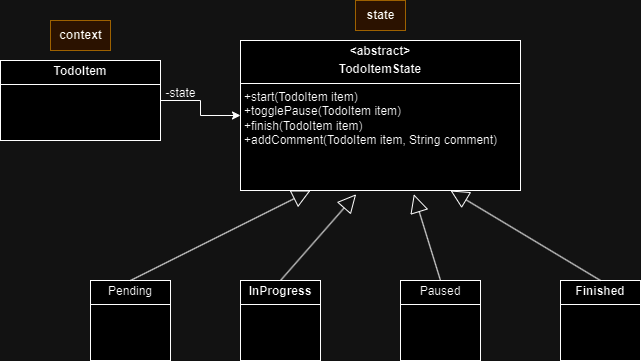

The diagram above was exported from draw.io. Its source (the exported page's mxGraphModel, read from the mxfile embedded in the PNG):
<mxGraphModel dx="1434" dy="738" grid="1" gridSize="10" guides="1" tooltips="1" connect="1" arrows="1" fold="1" page="1" pageScale="1" pageWidth="827" pageHeight="1169" math="0" shadow="0">
  <root>
    <mxCell id="0" />
    <mxCell id="1" parent="0" />
    <mxCell id="XfNvXj-L9jS6QgQin9hm-7" style="edgeStyle=orthogonalEdgeStyle;rounded=0;orthogonalLoop=1;jettySize=auto;html=1;entryX=0;entryY=0.5;entryDx=0;entryDy=0;" parent="1" source="XfNvXj-L9jS6QgQin9hm-1" target="XfNvXj-L9jS6QgQin9hm-6" edge="1">
      <mxGeometry relative="1" as="geometry" />
    </mxCell>
    <mxCell id="XfNvXj-L9jS6QgQin9hm-1" value="&lt;p style=&quot;margin:0px;margin-top:4px;text-align:center;&quot;&gt;&lt;b&gt;TodoItem&lt;/b&gt;&lt;/p&gt;&lt;hr size=&quot;1&quot; style=&quot;border-style:solid;&quot;&gt;&lt;p style=&quot;margin:0px;margin-left:4px;&quot;&gt;&lt;/p&gt;&lt;p style=&quot;margin:0px;margin-left:4px;&quot;&gt;&lt;br&gt;&lt;/p&gt;" style="verticalAlign=top;align=left;overflow=fill;html=1;whiteSpace=wrap;" parent="1" vertex="1">
      <mxGeometry x="40" y="140" width="160" height="80" as="geometry" />
    </mxCell>
    <mxCell id="XfNvXj-L9jS6QgQin9hm-6" value="&lt;p style=&quot;margin:0px;margin-top:4px;text-align:center;&quot;&gt;&lt;b&gt;&amp;lt;abstract&amp;gt;&lt;/b&gt;&lt;/p&gt;&lt;p style=&quot;margin:0px;margin-top:4px;text-align:center;&quot;&gt;&lt;b&gt;TodoItemState&lt;/b&gt;&lt;/p&gt;&lt;hr size=&quot;1&quot; style=&quot;border-style:solid;&quot;&gt;&lt;p style=&quot;margin:0px;margin-left:4px;&quot;&gt;&lt;/p&gt;&lt;p style=&quot;margin:0px;margin-left:4px;&quot;&gt;+start(TodoItem item)&lt;/p&gt;&lt;p style=&quot;margin:0px;margin-left:4px;&quot;&gt;+togglePause(&lt;span style=&quot;background-color: initial;&quot;&gt;TodoItem item&lt;/span&gt;&lt;span style=&quot;background-color: initial;&quot;&gt;)&lt;/span&gt;&lt;/p&gt;&lt;p style=&quot;margin:0px;margin-left:4px;&quot;&gt;+finish(&lt;span style=&quot;background-color: initial;&quot;&gt;TodoItem item&lt;/span&gt;&lt;span style=&quot;background-color: initial;&quot;&gt;)&lt;/span&gt;&lt;/p&gt;&lt;p style=&quot;margin:0px;margin-left:4px;&quot;&gt;&lt;span style=&quot;background-color: initial;&quot;&gt;+addComment(&lt;/span&gt;&lt;span style=&quot;background-color: initial;&quot;&gt;TodoItem item, String comment)&lt;/span&gt;&lt;/p&gt;&lt;p style=&quot;margin:0px;margin-left:4px;&quot;&gt;&lt;span style=&quot;background-color: initial;&quot;&gt;&lt;br&gt;&lt;/span&gt;&lt;/p&gt;" style="verticalAlign=top;align=left;overflow=fill;html=1;whiteSpace=wrap;" parent="1" vertex="1">
      <mxGeometry x="280" y="120" width="280" height="150" as="geometry" />
    </mxCell>
    <mxCell id="XfNvXj-L9jS6QgQin9hm-8" value="&lt;div&gt;-state&lt;br&gt;&lt;div&gt;&lt;span style=&quot;white-space: pre;&quot;&gt;&#09;&lt;/span&gt;&lt;/div&gt;&lt;/div&gt;" style="text;html=1;align=center;verticalAlign=middle;resizable=0;points=[];autosize=1;strokeColor=none;fillColor=none;" parent="1" vertex="1">
      <mxGeometry x="195" y="160" width="50" height="40" as="geometry" />
    </mxCell>
    <mxCell id="XfNvXj-L9jS6QgQin9hm-9" value="&lt;p style=&quot;margin:0px;margin-top:4px;text-align:center;&quot;&gt;&lt;b&gt;Finished&lt;span style=&quot;white-space: pre;&quot;&gt;&#09;&lt;/span&gt;&lt;/b&gt;&lt;/p&gt;&lt;hr size=&quot;1&quot; style=&quot;border-style:solid;&quot;&gt;&lt;p style=&quot;margin:0px;margin-left:4px;&quot;&gt;&lt;/p&gt;&lt;p style=&quot;margin:0px;margin-left:4px;&quot;&gt;&lt;br&gt;&lt;/p&gt;" style="verticalAlign=top;align=left;overflow=fill;html=1;whiteSpace=wrap;" parent="1" vertex="1">
      <mxGeometry x="600" y="360" width="80" height="80" as="geometry" />
    </mxCell>
    <mxCell id="XfNvXj-L9jS6QgQin9hm-10" value="&lt;p style=&quot;margin:0px;margin-top:4px;text-align:center;&quot;&gt;Pending&lt;/p&gt;&lt;hr size=&quot;1&quot; style=&quot;border-style:solid;&quot;&gt;&lt;p style=&quot;margin:0px;margin-left:4px;&quot;&gt;&lt;/p&gt;&lt;p style=&quot;margin:0px;margin-left:4px;&quot;&gt;&lt;br&gt;&lt;/p&gt;" style="verticalAlign=top;align=left;overflow=fill;html=1;whiteSpace=wrap;" parent="1" vertex="1">
      <mxGeometry x="130" y="360" width="80" height="80" as="geometry" />
    </mxCell>
    <mxCell id="XfNvXj-L9jS6QgQin9hm-11" value="&lt;p style=&quot;margin:0px;margin-top:4px;text-align:center;&quot;&gt;Paused&lt;/p&gt;&lt;hr size=&quot;1&quot; style=&quot;border-style:solid;&quot;&gt;&lt;p style=&quot;margin:0px;margin-left:4px;&quot;&gt;&lt;/p&gt;&lt;p style=&quot;margin:0px;margin-left:4px;&quot;&gt;&lt;br&gt;&lt;/p&gt;" style="verticalAlign=top;align=left;overflow=fill;html=1;whiteSpace=wrap;" parent="1" vertex="1">
      <mxGeometry x="440" y="360" width="80" height="80" as="geometry" />
    </mxCell>
    <mxCell id="XfNvXj-L9jS6QgQin9hm-12" value="" style="endArrow=block;endSize=16;endFill=0;html=1;rounded=0;exitX=0.5;exitY=0;exitDx=0;exitDy=0;entryX=0.619;entryY=1.025;entryDx=0;entryDy=0;entryPerimeter=0;" parent="1" source="XfNvXj-L9jS6QgQin9hm-11" target="XfNvXj-L9jS6QgQin9hm-6" edge="1">
      <mxGeometry width="160" relative="1" as="geometry">
        <mxPoint x="330" y="380" as="sourcePoint" />
        <mxPoint x="490" y="380" as="targetPoint" />
      </mxGeometry>
    </mxCell>
    <mxCell id="XfNvXj-L9jS6QgQin9hm-13" value="" style="endArrow=block;endSize=16;endFill=0;html=1;rounded=0;exitX=0.5;exitY=0;exitDx=0;exitDy=0;entryX=0.25;entryY=1;entryDx=0;entryDy=0;" parent="1" source="XfNvXj-L9jS6QgQin9hm-10" target="XfNvXj-L9jS6QgQin9hm-6" edge="1">
      <mxGeometry width="160" relative="1" as="geometry">
        <mxPoint x="410" y="290" as="sourcePoint" />
        <mxPoint x="392" y="211" as="targetPoint" />
      </mxGeometry>
    </mxCell>
    <mxCell id="XfNvXj-L9jS6QgQin9hm-14" value="" style="endArrow=block;endSize=16;endFill=0;html=1;rounded=0;exitX=0.5;exitY=0;exitDx=0;exitDy=0;entryX=0.75;entryY=1;entryDx=0;entryDy=0;" parent="1" source="XfNvXj-L9jS6QgQin9hm-9" target="XfNvXj-L9jS6QgQin9hm-6" edge="1">
      <mxGeometry width="160" relative="1" as="geometry">
        <mxPoint x="410" y="290" as="sourcePoint" />
        <mxPoint x="392" y="211" as="targetPoint" />
      </mxGeometry>
    </mxCell>
    <mxCell id="XfNvXj-L9jS6QgQin9hm-18" value="context" style="text;html=1;align=center;verticalAlign=middle;resizable=0;points=[];autosize=1;strokeColor=#d79b00;fillColor=#ffe6cc;fontStyle=1" parent="1" vertex="1">
      <mxGeometry x="90" y="100" width="60" height="30" as="geometry" />
    </mxCell>
    <mxCell id="XfNvXj-L9jS6QgQin9hm-19" value="state" style="text;html=1;align=center;verticalAlign=middle;resizable=0;points=[];autosize=1;strokeColor=#d79b00;fillColor=#ffe6cc;fontStyle=1" parent="1" vertex="1">
      <mxGeometry x="395" y="80" width="50" height="30" as="geometry" />
    </mxCell>
    <mxCell id="8thKO0pX9ooHGupKyJkO-1" value="&lt;p style=&quot;margin:0px;margin-top:4px;text-align:center;&quot;&gt;&lt;b&gt;InProgress&lt;span style=&quot;white-space: pre;&quot;&gt;&#09;&lt;/span&gt;&lt;/b&gt;&lt;/p&gt;&lt;hr size=&quot;1&quot; style=&quot;border-style:solid;&quot;&gt;&lt;p style=&quot;margin:0px;margin-left:4px;&quot;&gt;&lt;/p&gt;&lt;p style=&quot;margin:0px;margin-left:4px;&quot;&gt;&lt;br&gt;&lt;/p&gt;" style="verticalAlign=top;align=left;overflow=fill;html=1;whiteSpace=wrap;" vertex="1" parent="1">
      <mxGeometry x="280" y="360" width="80" height="80" as="geometry" />
    </mxCell>
    <mxCell id="8thKO0pX9ooHGupKyJkO-2" value="" style="endArrow=block;endSize=16;endFill=0;html=1;rounded=0;exitX=0.5;exitY=0;exitDx=0;exitDy=0;entryX=0.413;entryY=1.025;entryDx=0;entryDy=0;entryPerimeter=0;" edge="1" parent="1" source="8thKO0pX9ooHGupKyJkO-1" target="XfNvXj-L9jS6QgQin9hm-6">
      <mxGeometry width="160" relative="1" as="geometry">
        <mxPoint x="450" y="310" as="sourcePoint" />
        <mxPoint x="389" y="212" as="targetPoint" />
      </mxGeometry>
    </mxCell>
  </root>
</mxGraphModel>